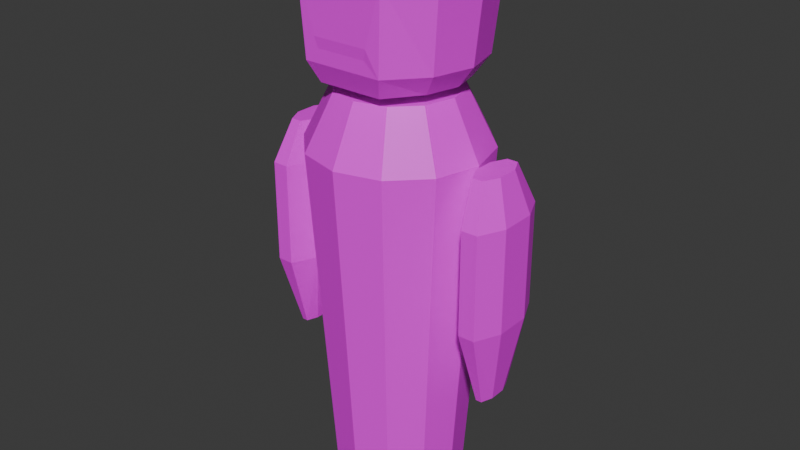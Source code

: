 # Source: ALICE_TEMP.blend  (saved by Blender 5.0.119; exported with 4.5.12 LTS)
import bpy
from mathutils import Matrix  # noqa: F401  (used for matrix-valued properties, if any)

bpy.ops.wm.read_factory_settings(use_empty=True)
scene = bpy.context.scene
scene.name = 'Scene'

# ---- collections
col_collection = bpy.data.collections.new('Collection'); scene.collection.children.link(col_collection)

# ---- images (referenced by path relative to the original .blend; pixels are not part of the script)
import os
ASSET_DIR = os.environ.get("B2B_ASSET_DIR", "")  # directory of the original .blend (textures are referenced by path, not embedded)
HERE = os.path.dirname(os.path.abspath(__file__))  # packed textures are extracted next to this script under _unpacked/

def load_image(name, relpath, width, height, colorspace="sRGB"):
    """Load a texture the original file referenced (path relative to the .blend, or extracted next to this script)."""
    p = next((c for c in (os.path.join(HERE, relpath), os.path.join(ASSET_DIR, relpath)) if relpath and os.path.exists(c)), "")
    if p:
        img = bpy.data.images.load(p, check_existing=True)
        img.name = name
    else:  # same state as the original file: an image datablock whose file is absent (Cycles renders it pink)
        img = bpy.data.images.new(name, width, height)
        img.source = "FILE"
        img.filepath = "//" + (relpath or name)
    img.colorspace_settings.name = colorspace
    return img
img_palette2025_png = load_image('Palette2025.png', 'Palette2025.png', 1024, 1024, 'sRGB')

# ---- materials (node trees are filled in below, after node groups)
mat_material_001 = bpy.data.materials.new('Material.001')

# ---- material node trees
mat_material_001.use_nodes = True; mat_material_001.node_tree.nodes.clear()
_N = mat_material_001.node_tree.nodes; _L = mat_material_001.node_tree.links
n0 = _N.new('ShaderNodeBsdfPrincipled'); n0.name = 'Principled BSDF'; n0.location = (-200, 100)
n1 = _N.new('ShaderNodeOutputMaterial'); n1.name = 'Material Output'; n1.location = (200, 100)
n2 = _N.new('ShaderNodeTexImage'); n2.name = 'Image Texture'; n2.location = (-490, 75)
n2.image = img_palette2025_png
_L.new(n0.outputs[0], n1.inputs[0])
_L.new(n2.outputs[0], n0.inputs[0])
n1.is_active_output = True

# ---- world
world_world = bpy.data.worlds.new('World'); scene.world = world_world
world_world.use_nodes = True; world_world.node_tree.nodes.clear()
_N = world_world.node_tree.nodes; _L = world_world.node_tree.links
n0 = _N.new('ShaderNodeOutputWorld'); n0.name = 'World Output'; n0.location = (200, 100)
n1 = _N.new('ShaderNodeBackground'); n1.name = 'Background'; n1.location = (-200, 100)
n1.inputs[0].default_value = (0.05088, 0.05088, 0.05088, 1.0)
_L.new(n1.outputs[0], n0.inputs[0])
n0.is_active_output = True
world_world.color = (0.05088, 0.05088, 0.05088)
world_world.sun_shadow_jitter_overblur = 0.0

# ---- meshes
me_cylinder = bpy.data.meshes.new('Cylinder')
me_cylinder.from_pydata([(-1.543e-09, 0.194, 0.09686), (-1.896e-09, 0.2651, 1.185), (0.09698, 0.168, 0.09686), (0.1326, 0.2296, 1.185), (0.168, 0.09698, 0.09686), (0.2296, 0.1326, 1.185), (0.194, -1.251e-09, 0.09686), (0.2651, -8.972e-10, 1.185), (0.168, -0.09698, 0.09686), (0.2296, -0.1326, 1.185), (0.09698, -0.168, 0.09686), (0.1326, -0.2296, 1.185), (-1.543e-09, -0.194, 0.09686), (-1.896e-09, -0.2651, 1.185), (-0.09698, -0.168, 0.09686), (-0.1326, -0.2296, 1.185), (-0.168, -0.09698, 0.09686), (-0.2296, -0.1326, 1.185), (-0.194, -1.251e-09, 0.09686), (-0.2651, -8.972e-10, 1.185), (-0.168, 0.09698, 0.09686), (-0.2296, 0.1326, 1.185), (-0.09698, 0.168, 0.09686), (-0.1326, 0.2296, 1.185), (-1.587e-09, 0.1818, 1.35), (0.09092, 0.1575, 1.35), (0.1575, 0.09092, 1.35), (0.1818, -7.354e-11, 1.35), (0.1575, -0.09092, 1.35), (0.09092, -0.1575, 1.35), (-1.587e-09, -0.1818, 1.35), (-0.09092, -0.1575, 1.35), (-0.1575, -0.09092, 1.35), (-0.1818, -7.354e-11, 1.35), (-0.1575, 0.09092, 1.35), (-0.09092, 0.1575, 1.35), (-0.09092, 0.1575, 1.761), (-0.1575, 0.09092, 1.761), (-0.1818, -7.354e-11, 1.761), (-0.1575, -0.09092, 1.761), (-0.09092, -0.1575, 1.761), (0.09092, -0.1575, 1.761), (0.1575, -0.09092, 1.761), (0.1818, -7.354e-11, 1.761), (0.1575, 0.09092, 1.761), (0.09092, 0.1575, 1.761), (-1.587e-09, 0.1818, 1.761), (-0.1326, 0.2296, 1.679), (-0.09698, 0.168, 1.382), (-0.2296, 0.1326, 1.679), (-0.168, 0.09698, 1.382), (-0.2651, -8.972e-10, 1.679), (-0.194, -1.251e-09, 1.382), (-0.2296, -0.1326, 1.679), (-0.168, -0.09698, 1.382), (-0.08274, -0.2281, 1.514), (-0.09698, -0.1951, 1.382), (0.08274, -0.2281, 1.514), (0.09698, -0.1951, 1.382), (0.2296, -0.1326, 1.679), (0.168, -0.09698, 1.382), (0.2651, -8.972e-10, 1.679), (0.194, -1.251e-09, 1.382), (0.2296, 0.1326, 1.679), (0.168, 0.09698, 1.382), (0.1326, 0.2296, 1.679), (0.09698, 0.168, 1.382), (-1.896e-09, 0.2651, 1.679), (-1.543e-09, 0.194, 1.382), (0.3925, 0.05505, 1.065), (0.3575, 0.1306, 1.065), (0.3422, 0.0604, 0.5158), (0.3311, 0.07751, 1.189), (0.3548, 0.02545, 0.5158), (0.3538, 0.03266, 1.189), (0.355, -0.0244, 0.5158), (0.354, -0.03132, 1.189), (0.3426, -0.05997, 0.5158), (0.3318, -0.07695, 1.189), (0.3249, -0.0604, 0.5158), (0.3001, -0.07751, 1.189), (0.3122, -0.02545, 0.5158), (0.2775, -0.03266, 1.189), (0.3121, 0.0244, 0.5158), (0.2772, 0.03132, 1.189), (0.3245, 0.05997, 0.5158), (0.2994, 0.07695, 1.189), (0.3929, -0.05278, 1.065), (0.3586, -0.1297, 1.065), (0.3095, -0.1306, 1.065), (0.2746, -0.05505, 1.065), (0.2742, 0.05278, 1.065), (0.3085, 0.1297, 1.065), (0.3925, 0.05505, 0.7538), (0.3929, -0.05278, 0.7538), (0.3586, -0.1297, 0.7538), (0.3095, -0.1306, 0.7538), (0.2746, -0.05505, 0.7538), (0.2742, 0.05278, 0.7538), (0.3575, 0.1306, 0.7538), (0.3085, 0.1297, 0.7538), (-0.3893, 0.05505, 1.065), (-0.3544, 0.1306, 1.065), (-0.339, 0.0604, 0.5158), (-0.328, 0.07751, 1.189), (-0.3517, 0.02545, 0.5158), (-0.3506, 0.03266, 1.189), (-0.3518, -0.0244, 0.5158), (-0.3509, -0.03132, 1.189), (-0.3394, -0.05997, 0.5158), (-0.3287, -0.07695, 1.189), (-0.3217, -0.0604, 0.5158), (-0.2969, -0.07751, 1.189), (-0.3091, -0.02545, 0.5158), (-0.2743, -0.03266, 1.189), (-0.3089, 0.0244, 0.5158), (-0.274, 0.03132, 1.189), (-0.3213, 0.05997, 0.5158), (-0.2963, 0.07695, 1.189), (-0.3898, -0.05278, 1.065), (-0.3554, -0.1297, 1.065), (-0.3064, -0.1306, 1.065), (-0.2714, -0.05505, 1.065), (-0.271, 0.05278, 1.065), (-0.3054, 0.1297, 1.065), (-0.3893, 0.05505, 0.7538), (-0.3898, -0.05278, 0.7538), (-0.3554, -0.1297, 0.7538), (-0.3064, -0.1306, 0.7538), (-0.2714, -0.05505, 0.7538), (-0.271, 0.05278, 0.7538), (-0.3544, 0.1306, 0.7538), (-0.3054, 0.1297, 0.7538), (-1.793e-09, 0.2386, 1.443), (0.2073, 0.1189, 1.443), (0.2394, -0.0007922, 1.443), (0.2073, -0.1205, 1.443), (0.1197, 0.2066, 1.443), (-0.2073, 0.1189, 1.443), (0.07503, -0.2238, 1.483), (-0.07503, -0.2238, 1.483), (-0.2073, -0.1205, 1.443), (-0.1197, 0.2066, 1.443), (-0.2394, -0.0007922, 1.443), (-0.1326, -0.2296, 1.679), (0.1326, -0.2296, 1.679), (0.1197, -0.2223, 1.443), (-0.1197, -0.2223, 1.443)], [], [(0, 1, 3, 2), (2, 3, 5, 4), (4, 5, 7, 6), (6, 7, 9, 8), (8, 9, 11, 10), (10, 11, 13, 12), (12, 13, 15, 14), (14, 15, 17, 16), (16, 17, 19, 18), (18, 19, 21, 20), (7, 5, 26, 27), (20, 21, 23, 22), (22, 23, 1, 0), (0, 2, 4, 6, 8, 10, 12, 14, 16, 18, 20, 22), (25, 24, 35, 34, 33, 32, 31, 30, 29, 28, 27, 26), (23, 21, 34, 35), (5, 3, 25, 26), (21, 19, 33, 34), (19, 17, 32, 33), (17, 15, 31, 32), (15, 13, 30, 31), (13, 11, 29, 30), (11, 9, 28, 29), (9, 7, 27, 28), (1, 23, 35, 24), (3, 1, 24, 25), (59, 61, 43, 42), (133, 67, 65, 137), (137, 65, 63, 134), (134, 63, 61, 135), (145, 59, 42, 41), (135, 61, 59, 136), (67, 47, 36, 46), (136, 59, 145, 146), (65, 67, 46, 45), (141, 53, 51, 143), (145, 41, 40, 144), (147, 144, 53, 141), (143, 51, 49, 138), (146, 147, 56, 58), (61, 63, 44, 43), (138, 49, 47, 142), (142, 47, 67, 133), (63, 65, 45, 44), (47, 49, 37, 36), (45, 46, 36, 37, 38, 39, 40, 41, 42, 43, 44), (68, 66, 64, 62, 60, 58, 56, 54, 52, 50, 48), (53, 144, 40, 39), (49, 51, 38, 37), (51, 53, 39, 38), (93, 69, 87, 94), (70, 72, 74, 69), (94, 87, 88, 95), (69, 74, 76, 87), (95, 88, 89, 96), (87, 76, 78, 88), (96, 89, 90, 97), (88, 78, 80, 89), (97, 90, 91, 98), (89, 80, 82, 90), (98, 91, 92, 100), (90, 82, 84, 91), (74, 72, 86, 84, 82, 80, 78, 76), (100, 92, 70, 99), (91, 84, 86, 92), (99, 70, 69, 93), (92, 86, 72, 70), (71, 73, 75, 77, 79, 81, 83, 85), (71, 99, 93, 73), (85, 100, 99, 71), (83, 98, 100, 85), (81, 97, 98, 83), (79, 96, 97, 81), (77, 95, 96, 79), (75, 94, 95, 77), (73, 93, 94, 75), (125, 101, 119, 126), (102, 104, 106, 101), (126, 119, 120, 127), (101, 106, 108, 119), (127, 120, 121, 128), (119, 108, 110, 120), (128, 121, 122, 129), (120, 110, 112, 121), (129, 122, 123, 130), (121, 112, 114, 122), (130, 123, 124, 132), (122, 114, 116, 123), (106, 104, 118, 116, 114, 112, 110, 108), (132, 124, 102, 131), (123, 116, 118, 124), (131, 102, 101, 125), (124, 118, 104, 102), (103, 105, 107, 109, 111, 113, 115, 117), (103, 131, 125, 105), (117, 132, 131, 103), (115, 130, 132, 117), (113, 129, 130, 115), (111, 128, 129, 113), (109, 127, 128, 111), (107, 126, 127, 109), (105, 125, 126, 107), (48, 142, 133, 68), (50, 138, 142, 48), (57, 55, 140, 139), (52, 143, 138, 50), (56, 147, 141, 54), (54, 141, 143, 52), (60, 136, 146, 58), (62, 135, 136, 60), (64, 134, 135, 62), (66, 137, 134, 64), (68, 133, 137, 66), (55, 57, 145, 144), (57, 139, 146, 145), (140, 55, 144, 147), (139, 140, 147, 146)])
_uv = me_cylinder.uv_layers.new(name='UVMap')
_uv.uv.foreach_set('vector', [0.788, 0.9307, 0.788, 0.9322, 0.7878, 0.9322, 0.7878, 0.9307, 0.7878, 0.9307, 0.7878, 0.9322, 0.7875, 0.9322, 0.7875, 0.9307, 0.7875, 0.9307, 0.7875, 0.9322, 0.7873, 0.9322, 0.7873, 0.9307, 0.7873, 0.9307, 0.7873, 0.9322, 0.787, 0.9322, 0.787, 0.9307, 0.787, 0.9307, 0.787, 0.9322, 0.7868, 0.9322, 0.7868, 0.9307, 0.7868, 0.9307, 0.7868, 0.9322, 0.7865, 0.9322, 0.7865, 0.9307, 0.7865, 0.9307, 0.7865, 0.9322, 0.7863, 0.9322, 0.7863, 0.9307, 0.7863, 0.9307, 0.7863, 0.9322, 0.786, 0.9322, 0.786, 0.9307, 0.786, 0.9307, 0.786, 0.9322, 0.7858, 0.9322, 0.7858, 0.9307, 0.7858, 0.9307, 0.7858, 0.9322, 0.7855, 0.9322, 0.7855, 0.9307, 0.7873, 0.9322, 0.7875, 0.9322, 0.7875, 0.9322, 0.7873, 0.9322, 0.7855, 0.9307, 0.7855, 0.9322, 0.7853, 0.9322, 0.7853, 0.9307, 0.7853, 0.9307, 0.7853, 0.9322, 0.785, 0.9322, 0.785, 0.9307, 0.7873, 0.9307, 0.7876, 0.9306, 0.7879, 0.9303, 0.788, 0.93, 0.7879, 0.9296, 0.7876, 0.9293, 0.7873, 0.9293, 0.7869, 0.9293, 0.7866, 0.9296, 0.7866, 0.93, 0.7866, 0.9303, 0.7869, 0.9306, 0.7861, 0.9306, 0.7858, 0.9307, 0.7854, 0.9306, 0.7852, 0.9303, 0.7851, 0.93, 0.7852, 0.9296, 0.7854, 0.9293, 0.7858, 0.9293, 0.7861, 0.9293, 0.7864, 0.9296, 0.7865, 0.93, 0.7864, 0.9303, 0.7853, 0.9322, 0.7855, 0.9322, 0.7855, 0.9322, 0.7853, 0.9322, 0.7875, 0.9322, 0.7878, 0.9322, 0.7878, 0.9322, 0.7875, 0.9322, 0.7855, 0.9322, 0.7858, 0.9322, 0.7858, 0.9322, 0.7855, 0.9322, 0.7858, 0.9322, 0.786, 0.9322, 0.786, 0.9322, 0.7858, 0.9322, 0.786, 0.9322, 0.7863, 0.9322, 0.7863, 0.9322, 0.786, 0.9322, 0.7863, 0.9322, 0.7865, 0.9322, 0.7865, 0.9322, 0.7863, 0.9322, 0.7865, 0.9322, 0.7868, 0.9322, 0.7868, 0.9322, 0.7865, 0.9322, 0.7868, 0.9322, 0.787, 0.9322, 0.787, 0.9322, 0.7868, 0.9322, 0.787, 0.9322, 0.7873, 0.9322, 0.7873, 0.9322, 0.787, 0.9322, 0.785, 0.9322, 0.7853, 0.9322, 0.7853, 0.9322, 0.785, 0.9322, 0.7878, 0.9322, 0.788, 0.9322, 0.788, 0.9322, 0.7878, 0.9322, 0.1101, 0.9639, 0.1117, 0.9639, 0.1117, 0.9639, 0.1101, 0.9639, 0.1164, 0.9591, 0.1164, 0.9639, 0.1148, 0.9639, 0.1148, 0.9591, 0.1148, 0.9591, 0.1148, 0.9639, 0.1132, 0.9639, 0.1132, 0.9591, 0.1132, 0.9591, 0.1132, 0.9639, 0.1117, 0.9639, 0.1117, 0.9591, 0.1085, 0.9639, 0.1101, 0.9639, 0.1101, 0.9639, 0.1085, 0.9639, 0.1117, 0.9591, 0.1117, 0.9639, 0.1101, 0.9639, 0.1101, 0.9591, 0.09743, 0.9639, 0.09901, 0.9639, 0.09901, 0.9639, 0.09743, 0.9639, 0.1101, 0.9591, 0.1101, 0.9639, 0.1085, 0.9639, 0.1085, 0.9591, 0.1148, 0.9639, 0.1164, 0.9639, 0.1164, 0.9639, 0.1148, 0.9639, 0.1038, 0.9591, 0.1038, 0.9639, 0.1022, 0.9639, 0.1022, 0.9591, 0.1085, 0.9639, 0.1085, 0.9639, 0.1053, 0.9639, 0.1053, 0.9639, 0.1053, 0.9591, 0.1053, 0.9639, 0.1038, 0.9639, 0.1038, 0.9591, 0.1022, 0.9591, 0.1022, 0.9639, 0.1006, 0.9639, 0.1006, 0.9591, 0.1085, 0.9591, 0.1053, 0.9591, 0.1053, 0.9544, 0.1085, 0.9544, 0.1117, 0.9639, 0.1132, 0.9639, 0.1132, 0.9639, 0.1117, 0.9639, 0.1006, 0.9591, 0.1006, 0.9639, 0.09901, 0.9639, 0.09901, 0.9591, 0.09901, 0.9591, 0.09901, 0.9639, 0.09743, 0.9639, 0.09743, 0.9591, 0.1132, 0.9639, 0.1148, 0.9639, 0.1148, 0.9639, 0.1132, 0.9639, 0.09901, 0.9639, 0.1006, 0.9639, 0.1006, 0.9639, 0.09901, 0.9639, 0.1044, 0.9536, 0.1022, 0.9542, 0.09989, 0.9536, 0.09823, 0.9519, 0.09762, 0.9496, 0.09823, 0.9474, 0.09989, 0.9457, 0.1044, 0.9457, 0.1061, 0.9474, 0.1067, 0.9496, 0.1061, 0.9519, 0.1117, 0.9542, 0.1139, 0.9536, 0.1156, 0.9519, 0.1162, 0.9496, 0.1156, 0.9474, 0.1139, 0.9457, 0.1094, 0.9457, 0.1077, 0.9474, 0.1071, 0.9496, 0.1077, 0.9519, 0.1094, 0.9536, 0.1038, 0.9639, 0.1053, 0.9639, 0.1053, 0.9639, 0.1038, 0.9639, 0.1006, 0.9639, 0.1022, 0.9639, 0.1022, 0.9639, 0.1006, 0.9639, 0.1022, 0.9639, 0.1038, 0.9639, 0.1038, 0.9639, 0.1022, 0.9639, 0.7865, 0.9337, 0.7865, 0.9343, 0.7862, 0.9343, 0.7862, 0.9337, 0.7868, 0.9343, 0.7868, 0.9345, 0.7865, 0.9345, 0.7865, 0.9343, 0.7862, 0.9337, 0.7862, 0.9343, 0.786, 0.9343, 0.786, 0.9337, 0.7865, 0.9343, 0.7865, 0.9345, 0.7862, 0.9345, 0.7862, 0.9343, 0.786, 0.9337, 0.786, 0.9343, 0.7857, 0.9343, 0.7857, 0.9337, 0.7862, 0.9343, 0.7862, 0.9345, 0.786, 0.9345, 0.786, 0.9343, 0.7857, 0.9337, 0.7857, 0.9343, 0.7854, 0.9343, 0.7854, 0.9337, 0.786, 0.9343, 0.786, 0.9345, 0.7857, 0.9345, 0.7857, 0.9343, 0.7854, 0.9337, 0.7854, 0.9343, 0.7851, 0.9343, 0.7851, 0.9337, 0.7857, 0.9343, 0.7857, 0.9345, 0.7854, 0.9345, 0.7854, 0.9343, 0.7851, 0.9337, 0.7851, 0.9343, 0.7848, 0.9343, 0.7848, 0.9337, 0.7854, 0.9343, 0.7854, 0.9345, 0.7851, 0.9345, 0.7851, 0.9343, 0.7855, 0.9331, 0.7851, 0.9333, 0.7847, 0.9331, 0.7845, 0.9327, 0.7847, 0.9324, 0.7851, 0.9322, 0.7855, 0.9324, 0.7856, 0.9327, 0.7848, 0.9337, 0.7848, 0.9343, 0.7845, 0.9343, 0.7845, 0.9337, 0.7851, 0.9343, 0.7851, 0.9345, 0.7848, 0.9345, 0.7848, 0.9343, 0.7868, 0.9337, 0.7868, 0.9343, 0.7865, 0.9343, 0.7865, 0.9337, 0.7848, 0.9343, 0.7848, 0.9345, 0.7845, 0.9345, 0.7845, 0.9343, 0.112, 0.9605, 0.1117, 0.9596, 0.1117, 0.9584, 0.112, 0.9575, 0.1124, 0.9575, 0.1127, 0.9584, 0.1127, 0.9596, 0.1124, 0.9605, 0.1048, 0.9569, 0.09889, 0.9586, 0.09889, 0.9567, 0.1048, 0.956, 0.111, 0.9516, 0.1106, 0.9458, 0.1118, 0.9458, 0.1115, 0.9516, 0.1048, 0.9484, 0.09889, 0.9477, 0.09889, 0.9458, 0.1048, 0.9475, 0.1048, 0.9496, 0.09889, 0.9503, 0.09889, 0.9477, 0.1048, 0.9484, 0.1048, 0.9505, 0.09889, 0.9522, 0.09889, 0.9503, 0.1048, 0.9496, 0.1122, 0.9516, 0.1118, 0.9458, 0.113, 0.9458, 0.1127, 0.9516, 0.1048, 0.9548, 0.09889, 0.9541, 0.09889, 0.9522, 0.1048, 0.9539, 0.1048, 0.956, 0.09889, 0.9567, 0.09889, 0.9541, 0.1048, 0.9548, 0.7865, 0.9337, 0.7865, 0.9343, 0.7862, 0.9343, 0.7862, 0.9337, 0.7868, 0.9343, 0.7868, 0.9345, 0.7865, 0.9345, 0.7865, 0.9343, 0.7862, 0.9337, 0.7862, 0.9343, 0.786, 0.9343, 0.786, 0.9337, 0.7865, 0.9343, 0.7865, 0.9345, 0.7862, 0.9345, 0.7862, 0.9343, 0.786, 0.9337, 0.786, 0.9343, 0.7857, 0.9343, 0.7857, 0.9337, 0.7862, 0.9343, 0.7862, 0.9345, 0.786, 0.9345, 0.786, 0.9343, 0.7857, 0.9337, 0.7857, 0.9343, 0.7854, 0.9343, 0.7854, 0.9337, 0.786, 0.9343, 0.786, 0.9345, 0.7857, 0.9345, 0.7857, 0.9343, 0.7854, 0.9337, 0.7854, 0.9343, 0.7851, 0.9343, 0.7851, 0.9337, 0.7857, 0.9343, 0.7857, 0.9345, 0.7854, 0.9345, 0.7854, 0.9343, 0.7851, 0.9337, 0.7851, 0.9343, 0.7848, 0.9343, 0.7848, 0.9337, 0.7854, 0.9343, 0.7854, 0.9345, 0.7851, 0.9345, 0.7851, 0.9343, 0.7855, 0.9331, 0.7851, 0.9333, 0.7847, 0.9331, 0.7845, 0.9327, 0.7847, 0.9324, 0.7851, 0.9322, 0.7855, 0.9324, 0.7856, 0.9327, 0.7848, 0.9337, 0.7848, 0.9343, 0.7845, 0.9343, 0.7845, 0.9337, 0.7851, 0.9343, 0.7851, 0.9345, 0.7848, 0.9345, 0.7848, 0.9343, 0.7868, 0.9337, 0.7868, 0.9343, 0.7865, 0.9343, 0.7865, 0.9337, 0.7848, 0.9343, 0.7848, 0.9345, 0.7845, 0.9345, 0.7845, 0.9343, 0.1109, 0.9605, 0.1106, 0.9596, 0.1106, 0.9584, 0.1109, 0.9575, 0.1114, 0.9575, 0.1117, 0.9584, 0.1117, 0.9596, 0.1114, 0.9605, 0.1106, 0.9569, 0.1048, 0.9586, 0.1048, 0.9567, 0.1106, 0.956, 0.111, 0.9575, 0.1106, 0.9516, 0.1118, 0.9516, 0.1115, 0.9575, 0.1106, 0.9484, 0.1048, 0.9477, 0.1048, 0.9458, 0.1106, 0.9475, 0.1106, 0.9496, 0.1048, 0.9503, 0.1048, 0.9477, 0.1106, 0.9484, 0.1106, 0.9505, 0.1048, 0.9522, 0.1048, 0.9503, 0.1106, 0.9496, 0.1122, 0.9575, 0.1118, 0.9516, 0.113, 0.9516, 0.1127, 0.9575, 0.1106, 0.9548, 0.1048, 0.9541, 0.1048, 0.9522, 0.1106, 0.9539, 0.1106, 0.956, 0.1048, 0.9567, 0.1048, 0.9541, 0.1106, 0.9548, 0.09901, 0.9544, 0.09901, 0.9591, 0.09743, 0.9591, 0.09743, 0.9544, 0.1006, 0.9544, 0.1006, 0.9591, 0.09901, 0.9591, 0.09901, 0.9544, 0.01676, 0.8346, 0.01676, 0.8041, 0.02261, 0.8055, 0.02261, 0.8332, 0.1022, 0.9544, 0.1022, 0.9591, 0.1006, 0.9591, 0.1006, 0.9544, 0.1053, 0.9544, 0.1053, 0.9591, 0.1038, 0.9591, 0.1038, 0.9544, 0.1038, 0.9544, 0.1038, 0.9591, 0.1022, 0.9591, 0.1022, 0.9544, 0.1101, 0.9544, 0.1101, 0.9591, 0.1085, 0.9591, 0.1085, 0.9544, 0.1117, 0.9544, 0.1117, 0.9591, 0.1101, 0.9591, 0.1101, 0.9544, 0.1132, 0.9544, 0.1132, 0.9591, 0.1117, 0.9591, 0.1117, 0.9544, 0.1148, 0.9544, 0.1148, 0.9591, 0.1132, 0.9591, 0.1132, 0.9544, 0.1164, 0.9544, 0.1164, 0.9591, 0.1148, 0.9591, 0.1148, 0.9544, 0.1059, 0.9629, 0.1079, 0.9629, 0.1085, 0.9639, 0.1053, 0.9639, 0.1079, 0.9629, 0.1079, 0.9601, 0.1085, 0.9591, 0.1085, 0.9639, 0.1059, 0.9601, 0.1059, 0.9629, 0.1053, 0.9639, 0.1053, 0.9591, 0.1079, 0.9601, 0.1059, 0.9601, 0.1053, 0.9591, 0.1085, 0.9591])
me_cylinder.materials.append(mat_material_001)
me_cylinder.update()
arm_armature = bpy.data.armatures.new('Armature')  # bones are not reproduced

# ---- objects
ob_cylinder = bpy.data.objects.new('Cylinder', me_cylinder)
ob_armature = bpy.data.objects.new('Armature', arm_armature)

# ---- transforms, parenting, visibility, modifiers, constraints
ob_cylinder.parent = ob_armature
ob_cylinder.location = (0.0, 0.0, 0.0)
_vg = ob_cylinder.vertex_groups.new(name='Body')
for _i, _w in zip([0, 1, 2, 3, 4, 5, 6, 7, 8, 9, 10, 11, 12, 13, 14, 15, 16, 17, 18, 19, 20, 21, 22, 23, 24, 25, 26, 27, 28, 29, 30, 31, 32, 33, 34, 35], [0.3375, 0.9857, 0.3377, 0.9857, 0.3375, 0.9858, 0.3377, 0.9857, 0.3375, 0.9857, 0.3377, 0.9857, 0.3375, 0.9858, 0.3377, 0.9857, 0.3375, 0.9857, 0.3377, 0.9857, 0.3375, 0.9858, 0.3377, 0.9857, 0.9957, 0.9957, 0.9961, 0.9957, 0.9957, 0.9957, 0.9961, 0.9957, 0.9957, 0.9957, 0.9961, 0.9957]): _vg.add([_i], _w, 'REPLACE')
_vg = ob_cylinder.vertex_groups.new(name='Arm.L')
_vg.add([69, 70, 71, 72, 73, 74, 75, 76, 77, 78, 79, 80, 81, 82, 83, 84, 85, 86, 87, 88, 89, 90, 91, 92, 93, 94, 95, 96, 97, 98, 99, 100], 1.0, 'REPLACE')
_vg = ob_cylinder.vertex_groups.new(name='Arm.R')
for _i, _w in zip([101, 102, 103, 104, 105, 106, 107, 108, 109, 110, 111, 112, 113, 114, 115, 116, 117, 118, 119, 120, 121, 122, 123, 124, 125, 126, 127, 128, 129, 130, 131, 132], [1.0, 1.0, 1.0, 1.0, 1.0, 1.0, 1.0, 1.0, 1.0, 1.0, 1.0, 1.0, 1.0, 1.0, 1.0, 1.0, 1.0, 1.0, 1.0, 1.0, 1.0, 1.0, 1.0, 1.0, 1.0, 1.0, 1.0, 1.0, 1.0, 1.0, 1.0, 1.0]): _vg.add([_i], _w, 'REPLACE')
_vg = ob_cylinder.vertex_groups.new(name='Head')
_vg.add([36, 37, 38, 39, 40, 41, 42, 43, 44, 45, 46, 47, 48, 49, 50, 51, 52, 53, 54, 55, 56, 57, 58, 59, 60, 61, 62, 63, 64, 65, 66, 67, 68, 133, 134, 135, 136, 137, 138, 139, 140, 141, 142, 143, 144, 145, 146, 147], 1.0, 'REPLACE')
_vg = ob_cylinder.vertex_groups.new(name='Bone.001')
for _i, _w in zip([0, 2, 4, 6, 8, 10, 12, 14, 16, 18, 20, 22], [0.3313, 0.3312, 0.3313, 0.3311, 0.3313, 0.3312, 0.3313, 0.3311, 0.3313, 0.3312, 0.3313, 0.3311]): _vg.add([_i], _w, 'REPLACE')
_vg = ob_cylinder.vertex_groups.new(name='Bone.002')
for _i, _w in zip([0, 2, 4, 6, 8, 10, 12, 14, 16, 18, 20, 22], [0.3313, 0.3312, 0.3313, 0.3311, 0.3313, 0.3312, 0.3313, 0.3311, 0.3313, 0.3312, 0.3313, 0.3311]): _vg.add([_i], _w, 'REPLACE')
_m = ob_cylinder.modifiers.new('Armature', 'ARMATURE')
_m.object = ob_armature
ob_armature.location = (0.0, 0.0, 0.0)
ob_armature.show_in_front = True

# ---- collection membership
col_collection.objects.link(ob_cylinder)
col_collection.objects.link(ob_armature)

# ---- scene / render settings (as saved in the file)
scene.frame_start = 1; scene.frame_end = 48; scene.frame_set(1)
scene.render.engine = 'BLENDER_EEVEE_NEXT'
scene.render.bake_bias = 0.0
scene.render.bake_samples = 0
scene.cycles.sampling_pattern = 'TABULATED_SOBOL'
scene.eevee.use_volume_custom_range = False
bpy.context.view_layer.update()

# ---- added for rendering (the .blend has no active camera and no usable light): camera, sun
cam_auto = bpy.data.cameras.new('AutoCamera')
cam_auto.lens = 50.0
cam_auto.sensor_width = 36.0
cam_auto.clip_end = 1000.0
ob_auto_camera = bpy.data.objects.new('AutoCamera', cam_auto)
scene.collection.objects.link(ob_auto_camera)
ob_auto_camera.location = (1.77252, -2.12515, 2.34615)
ob_auto_camera.rotation_euler = (1.09748, -7.21219e-08, 0.694738)
scene.camera = ob_auto_camera
light_auto_sun = bpy.data.lights.new('AutoSun', 'SUN')
light_auto_sun.energy = 3.0
light_auto_sun.angle = 0.0523599
ob_auto_sun = bpy.data.objects.new('AutoSun', light_auto_sun)
scene.collection.objects.link(ob_auto_sun)
ob_auto_sun.rotation_euler = (0.872665, 0.174533, 0.523599)
bpy.context.view_layer.update()
